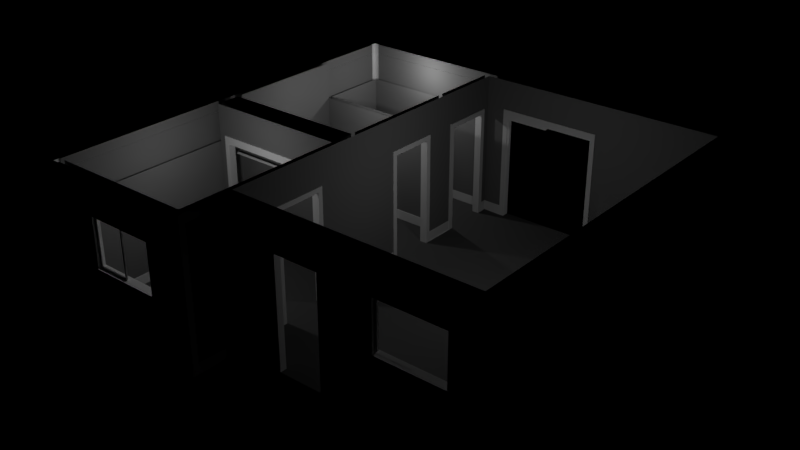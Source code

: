 # Source: blend.blend  (saved by Blender 2.79.0; exported with 4.5.12 LTS)
import bpy
from mathutils import Matrix  # noqa: F401  (used for matrix-valued properties, if any)

bpy.ops.wm.read_factory_settings(use_empty=True)
scene = bpy.context.scene
scene.name = 'Scene'

# ---- collections
col_collection_1 = bpy.data.collections.new('Collection 1'); scene.collection.children.link(col_collection_1)

# ---- materials (node trees are filled in below, after node groups)
mat_light_switch = bpy.data.materials.new('Light Switch')
mat_light_switch.alpha_threshold = 0.0
mat_light_switch.use_transparent_shadow = False
mat_light_switch.roughness = 0.5
mat_edges = bpy.data.materials.new('Edges')
mat_edges.alpha_threshold = 0.0
mat_edges.use_transparent_shadow = False
mat_edges.roughness = 0.5
mat_walls = bpy.data.materials.new('Walls')
mat_walls.alpha_threshold = 0.0
mat_walls.use_transparent_shadow = False
mat_walls.diffuse_color = (0.2, 0.2, 0.2, 1.0)
mat_walls.roughness = 0.5
mat_walls.specular_intensity = 0.0
mat_ceilings = bpy.data.materials.new('Ceilings')
mat_ceilings.alpha_threshold = 0.0
mat_ceilings.use_transparent_shadow = False
mat_ceilings.diffuse_color = (1.0, 1.0, 1.0, 1.0)
mat_ceilings.roughness = 0.5
mat_ceilings.specular_intensity = 0.0
mat_roof = bpy.data.materials.new('Roof')
mat_roof.alpha_threshold = 0.0
mat_roof.use_transparent_shadow = False
mat_roof.diffuse_color = (0.04955, 0.04955, 0.04955, 1.0)
mat_roof.roughness = 0.5
mat_roof.specular_intensity = 0.0
mat_glass = bpy.data.materials.new('Glass')
mat_glass.alpha_threshold = 0.0
mat_glass.use_transparent_shadow = False
mat_glass.roughness = 0.5
mat_sliding_glass_door = bpy.data.materials.new('Sliding Glass Door')
mat_sliding_glass_door.alpha_threshold = 0.0
mat_sliding_glass_door.use_transparent_shadow = False
mat_sliding_glass_door.roughness = 0.5
mat_bar = bpy.data.materials.new('Bar')
mat_bar.alpha_threshold = 0.0
mat_bar.use_transparent_shadow = False
mat_bar.roughness = 0.5
mat_floor = bpy.data.materials.new('Floor')
mat_floor.alpha_threshold = 0.0
mat_floor.use_transparent_shadow = False
mat_floor.diffuse_color = (0.1, 0.1, 0.1, 1.0)
mat_floor.roughness = 0.5
mat_floor.specular_intensity = 0.0
mat_window_frames = bpy.data.materials.new('Window Frames')
mat_window_frames.alpha_threshold = 0.0
mat_window_frames.use_transparent_shadow = False
mat_window_frames.roughness = 0.5

# ---- material node trees

# ---- world
world_world = bpy.data.worlds.new('World'); scene.world = world_world
world_world.color = (0.0, 0.0, 0.0)
world_world.use_sun_shadow = False
world_world.sun_shadow_jitter_overblur = 0.0
world_world.cycles.sampling_method = 'MANUAL'
world_world.light_settings.ao_factor = 0.1

# ---- lights
light_point_003 = bpy.data.lights.new('Point.003', 'POINT')
light_point_003.transmission_factor = 0.0
light_point_003.energy = 100.0
light_point_003.shadow_buffer_clip_start = 0.5
light_point_003.shadow_soft_size = 0.1
light_point_003.shadow_maximum_resolution = 0.006
light_point_003.use_absolute_resolution = True
light_point_002 = bpy.data.lights.new('Point.002', 'POINT')
light_point_002.transmission_factor = 0.0
light_point_002.energy = 100.0
light_point_002.shadow_buffer_clip_start = 0.5
light_point_002.shadow_soft_size = 0.1
light_point_002.shadow_maximum_resolution = 0.006
light_point_002.use_absolute_resolution = True
light_point_001 = bpy.data.lights.new('Point.001', 'POINT')
light_point_001.transmission_factor = 0.0
light_point_001.energy = 100.0
light_point_001.shadow_buffer_clip_start = 0.5
light_point_001.shadow_soft_size = 0.1
light_point_001.shadow_maximum_resolution = 0.006
light_point_001.use_absolute_resolution = True
light_point = bpy.data.lights.new('Point', 'POINT')
light_point.transmission_factor = 0.0
light_point.energy = 100.0
light_point.shadow_buffer_clip_start = 0.5
light_point.shadow_soft_size = 0.1
light_point.shadow_maximum_resolution = 0.006
light_point.use_absolute_resolution = True

# ---- meshes
me_cube_006 = bpy.data.meshes.new('Cube.006')
me_cube_006.from_pydata([(-0.1915, -0.4687, -0.025), (-0.1915, 0.4687, -0.025), (0.1915, -0.4687, -0.025), (0.1915, 0.4687, -0.025), (-0.1915, -0.1875, 0.275), (-0.1915, 0.1875, 0.275), (0.1915, 0.1875, 0.275), (0.1915, -0.1875, 0.275), (-0.1724, -0.1875, 0.775), (-0.1724, 0.1875, 0.775), (0.1724, 0.1875, 0.775), (0.1724, -0.1875, 0.775)], [], [(1, 0, 4, 5), (6, 5, 9, 10), (0, 2, 7, 4), (3, 1, 5, 6), (2, 3, 6, 7), (10, 9, 8, 11), (7, 6, 10, 11), (5, 4, 8, 9), (4, 7, 11, 8)])
me_cube_006.materials.append(mat_light_switch)
me_cube_006.use_remesh_preserve_volume = False
me_cube_006.use_remesh_preserve_attributes = False
me_cube_006.use_mirror_vertex_groups = False
me_cube_006.update()
me_vert = bpy.data.meshes.new('Vert')
me_vert.from_pydata([(-6.4, -8.003, 4.0), (-6.4, -8.003, 2.0), (-5.0, -8.003, 4.0), (-5.0, -8.003, 2.0), (-6.33, -8.003, 3.925), (-6.33, -8.003, 2.075), (-5.07, -8.003, 3.925), (-5.07, -8.003, 2.075), (-6.33, -8.015, 2.075), (-6.33, -8.015, 3.925), (-5.07, -8.015, 2.075), (-5.07, -8.015, 3.925), (-6.4, -8.052, 4.0), (-6.4, -8.052, 2.0), (-5.0, -8.052, 4.0), (-5.0, -8.052, 2.0), (-6.33, -8.052, 3.925), (-6.33, -8.052, 2.075), (-5.07, -8.052, 3.925), (-5.07, -8.052, 2.075), (-6.4, -8.028, 4.0), (-6.4, -8.028, 2.0), (-5.0, -8.028, 4.0), (-5.0, -8.028, 2.0), (-6.33, -8.028, 3.925), (-6.33, -8.028, 2.075), (-5.07, -8.028, 3.925), (-5.07, -8.028, 2.075), (-6.33, -8.04, 2.075), (-6.33, -8.04, 3.925), (-5.07, -8.04, 2.075), (-5.07, -8.04, 3.925), (4.1, -6.003, 4.0), (4.1, -6.003, 2.0), (4.17, -6.003, 3.925), (4.17, -6.003, 2.075), (4.1, -6.053, 4.0), (4.1, -6.053, 2.0), (5.5, -6.053, 4.0), (5.5, -6.053, 2.0), (4.17, -6.053, 3.925), (4.17, -6.053, 2.075), (5.43, -6.053, 3.925), (5.43, -6.053, 2.075), (4.1, -6.028, 4.0), (4.1, -6.028, 2.0), (5.5, -6.028, 4.0), (5.5, -6.028, 2.0), (4.17, -6.028, 3.925), (4.17, -6.028, 2.075), (5.43, -6.028, 3.925), (5.43, -6.028, 2.075), (4.17, -6.04, 2.075), (4.17, -6.04, 3.925), (5.43, -6.04, 2.075), (5.43, -6.04, 3.925), (-2.1, -0.45, 3.371), (-2.1, -0.451, 3.38), (-2.1, -0.4538, 3.39), (-2.1, -0.4584, 3.399), (-2.1, -0.4646, 3.406), (-2.1, -0.4722, 3.412), (-2.1, -0.4809, 3.417), (-2.1, -0.4902, 3.42), (-2.1, -0.5, 3.421), (-2.1, -0.5098, 3.42), (-2.1, -0.5191, 3.417), (-2.1, -0.5278, 3.412), (-2.1, -0.5354, 3.406), (-2.1, -0.5416, 3.399), (-2.1, -0.5462, 3.39), (-2.1, -0.549, 3.38), (-2.1, -0.55, 3.371), (-2.1, -0.549, 3.361), (-2.1, -0.5462, 3.352), (-2.1, -0.5416, 3.343), (-2.1, -0.5354, 3.335), (-2.1, -0.5278, 3.329), (-2.1, -0.5191, 3.325), (-2.1, -0.5098, 3.322), (-2.1, -0.5, 3.321), (-2.1, -0.4902, 3.322), (-2.1, -0.4809, 3.325), (-2.1, -0.4722, 3.329), (-2.1, -0.4646, 3.335), (-2.1, -0.4584, 3.343), (-2.1, -0.4538, 3.352), (-2.1, -0.451, 3.361), (-7.9, -0.45, 3.371), (-7.9, -0.451, 3.38), (-7.9, -0.4538, 3.39), (-7.9, -0.4584, 3.399), (-7.9, -0.4646, 3.406), (-7.9, -0.4722, 3.412), (-7.9, -0.4809, 3.417), (-7.9, -0.4902, 3.42), (-7.9, -0.5, 3.421), (-7.9, -0.5098, 3.42), (-7.9, -0.5191, 3.417), (-7.9, -0.5278, 3.412), (-7.9, -0.5354, 3.406), (-7.9, -0.5416, 3.399), (-7.9, -0.5462, 3.39), (-7.9, -0.549, 3.38), (-7.9, -0.55, 3.371), (-7.9, -0.549, 3.361), (-7.9, -0.5462, 3.352), (-7.9, -0.5416, 3.343), (-7.9, -0.5354, 3.335), (-7.9, -0.5278, 3.329), (-7.9, -0.5191, 3.325), (-7.9, -0.5098, 3.322), (-7.9, -0.5, 3.321), (-7.9, -0.4902, 3.322), (-7.9, -0.4809, 3.325), (-7.9, -0.4722, 3.329), (-7.9, -0.4646, 3.335), (-7.9, -0.4584, 3.343), (-7.9, -0.4538, 3.352), (-7.9, -0.451, 3.361), (-0.8999, 7.875, -0.4), (-0.8999, 7.875, 4.0), (1.0, 7.875, 4.0), (1.0, 7.975, 4.0), (1.0, 7.975, -0.4), (-0.8999, 7.975, 4.0), (-0.8999, 7.975, -0.4), (-0.7859, 7.875, 3.89), (-0.7859, 7.875, -0.29), (0.8861, 7.875, 3.89), (-0.7859, 7.975, 3.89), (-0.7859, 7.975, -0.29), (0.8861, 7.975, -0.29), (0.8861, 7.975, 3.89), (-0.7859, 7.925, 3.89), (-0.7859, 7.925, -0.29), (0.8861, 7.925, 3.89), (-0.7859, 7.938, 3.89), (-0.7859, 7.938, -0.29), (-0.7859, 7.913, 3.89), (-0.7859, 7.913, -0.29), (0.8861, 7.913, 3.89), (-8.248, 8.3, 5.5), (-8.248, -8.25, 5.5), (-1.753, -8.25, 5.5), (-1.753, -6.2, 5.5), (8.302, 8.3, 5.5), (8.304, -6.2, 5.5), (-7.9, 7.9, 0.0), (8.1, 7.9, 0.0), (-1.9, -6.1, 0.0), (-7.9, -8.1, 0.0), (-1.9, -0.1, 0.0), (-7.9, -1.1, 0.0), (-1.9, 7.9, 0.0), (0.1, -6.1, 0.0), (-1.85, -1.9, 0.0), (-1.9, -4.1, 0.0), (2.1, -6.1, 0.0), (3.1, -6.1, 0.0), (8.1, 3.9, 0.0), (-1.9, 4.9, 0.0), (-7.9, 4.9, 0.0), (-8.1, 7.9, 0.0), (3.1, 7.88, 0.0), (7.9, -6.1, 0.0), (-2.1, -8.1, 0.0), (-2.1, -1.1, 0.0), (-8.1, -1.1, 0.0), (-2.1, 7.9, 0.0), (-0.1, -6.1, 0.0), (-2.15, -1.9, 0.0), (-2.1, -4.1, 0.0), (1.9, -6.1, 0.0), (2.9, -6.1, 0.0), (7.9, 7.9, 0.0), (-2.1, 4.9, 0.0), (-8.1, 4.9, 0.0), (-7.9, 8.1, 0.0), (8.1, -5.9, 0.0), (-1.9, -5.9, 0.0), (-1.9, -7.9, 0.0), (-7.9, -7.9, 0.0), (-1.9, 0.1, 0.0), (-7.9, 0.1, 0.0), (-1.9, 8.1, 0.0), (0.1, -5.9, 0.0), (-1.9, -1.9, 0.0), (-1.85, -3.9, 0.0), (2.1, -5.9, 0.0), (3.1, -5.9, 0.0), (8.1, 4.1, 0.0), (-1.9, 5.1, 0.0), (-7.9, 5.1, 0.0), (7.9, 8.1, 0.0), (7.9, -5.9, 0.0), (-2.1, -7.9, 0.0), (-8.1, -7.9, 0.0), (-2.1, 0.1, 0.0), (-8.1, 0.1, 0.0), (-2.1, 8.1, 0.0), (-0.1, -5.9, 0.0), (-2.1, -1.9, 0.0), (-2.15, -3.9, 0.0), (1.9, -5.9, 0.0), (2.9, -5.9, 0.0), (-2.1, 5.1, 0.0), (-8.1, 5.1, 0.0), (-1.1, 7.9, 0.0), (-1.1, 8.1, 0.0), (3.1, 7.9, 0.0), (3.1, 8.1, 0.0), (-7.9, 7.9, 4.0), (8.1, 7.9, 4.0), (-1.9, -6.1, 4.0), (-7.9, -8.1, 4.0), (-1.9, -0.1, 4.0), (-7.9, -1.1, 4.0), (-1.9, 7.9, 4.0), (0.1, -6.1, 4.0), (-1.85, -1.9, 4.0), (-1.9, -4.1, 4.0), (2.1, -6.1, 4.0), (3.1, -6.1, 4.0), (8.1, 3.9, 4.0), (-1.9, 4.9, 4.0), (-7.9, 4.9, 4.0), (-8.1, 7.9, 4.0), (7.9, -6.1, 4.0), (-2.1, -8.1, 4.0), (-2.1, -1.1, 4.0), (-8.1, -1.1, 4.0), (-2.1, 7.9, 4.0), (-0.1, -6.1, 4.0), (-2.15, -1.9, 4.0), (-2.1, -4.1, 4.0), (1.9, -6.1, 4.0), (2.9, -6.1, 4.0), (7.9, 7.9, 4.0), (-2.1, 4.9, 4.0), (-8.1, 4.9, 4.0), (-7.9, 8.1, 4.0), (8.1, -5.9, 4.0), (-1.9, -5.9, 4.0), (-1.9, -7.9, 4.0), (-7.9, -7.9, 4.0), (-1.9, 0.1, 4.0), (-7.9, 0.1, 4.0), (-1.9, 8.1, 4.0), (0.1, -5.9, 4.0), (-1.9, -1.9, 4.0), (-1.85, -3.9, 4.0), (2.1, -5.9, 4.0), (3.1, -5.9, 4.0), (8.1, 4.1, 4.0), (-1.9, 5.1, 4.0), (-7.9, 5.1, 4.0), (7.9, 8.1, 4.0), (7.9, -5.9, 4.0), (-2.1, -7.9, 4.0), (-8.1, -7.9, 4.0), (-2.1, 0.1, 4.0), (-8.1, 0.1, 4.0), (-2.1, 8.1, 4.0), (-0.1, -5.9, 4.0), (-2.1, -1.9, 4.0), (-2.15, -3.9, 4.0), (1.9, -5.9, 4.0), (2.9, -5.9, 4.0), (-2.1, 5.1, 4.0), (-8.1, 5.1, 4.0), (-1.1, 7.9, 4.0), (-1.1, 8.1, 4.0), (3.1, 7.9, 4.0), (3.1, 8.1, 4.0), (0.1, -6.15, 0.0), (-0.1, -6.15, 0.0), (0.1, -6.15, 4.0), (-0.1, -6.15, 4.0), (-1.85, -8.1, 0.0), (-1.85, -7.9, 0.0), (-1.85, -8.1, 4.0), (-1.85, -7.9, 4.0), (-2.1, -8.15, 0.0), (-2.1, -8.15, 4.0), (-1.85, -8.15, 0.0), (-1.85, -8.15, 4.0), (-6.4, -8.15, 2.0), (-6.6, -8.15, 2.0), (-6.4, -7.85, 2.0), (-6.6, -7.85, 2.0), (-6.4, -8.15, 4.0), (-6.6, -8.15, 4.0), (-6.4, -7.85, 4.0), (-6.6, -7.85, 4.0), (-3.4, -8.15, 2.0), (-3.6, -8.15, 2.0), (-3.4, -7.85, 2.0), (-3.6, -7.85, 2.0), (-3.4, -8.15, 4.0), (-3.6, -8.15, 4.0), (-3.4, -7.85, 4.0), (-3.6, -7.85, 4.0), (-6.4, -8.188, 1.7), (-6.6, -8.188, 1.7), (-6.4, -7.813, 1.7), (-6.6, -7.813, 1.7), (-3.4, -8.188, 1.7), (-3.6, -8.188, 1.7), (-3.4, -7.813, 1.7), (-3.6, -7.813, 1.7), (-6.4, -8.188, 2.0), (-6.6, -8.188, 2.0), (-6.4, -7.813, 2.0), (-6.6, -7.813, 2.0), (-3.4, -8.188, 2.0), (-3.6, -8.188, 2.0), (-3.4, -7.813, 2.0), (-3.6, -7.813, 2.0), (-6.6, -8.15, 1.7), (-6.6, -7.85, 1.7), (-3.4, -8.15, 1.7), (-3.4, -7.85, 1.7), (-3.4, -7.9, 0.0), (-3.4, -7.9, 4.0), (-3.4, -8.1, 0.0), (-3.4, -8.1, 4.0), (-6.6, -7.9, 0.0), (-6.6, -7.9, 4.0), (-6.6, -8.1, 0.0), (-6.6, -8.1, 4.0), (-6.6, -7.9, 1.7), (-3.4, -7.9, 1.7), (-6.6, -8.1, 1.7), (-3.4, -8.1, 1.7), (-1.85, -4.1, 0.0), (-2.15, -4.1, 0.0), (-1.85, -4.1, 4.0), (-2.15, -4.1, 4.0), (-1.85, -2.1, 0.0), (-2.15, -2.1, 0.0), (-1.85, -2.1, 4.0), (-2.15, -2.1, 4.0), (-1.85, 4.1, 0.0), (-1.9, 1.9, 0.0), (-2.15, 4.1, 0.0), (-2.1, 1.9, 0.0), (-1.9, 4.1, 0.0), (-1.85, 2.1, 0.0), (-2.1, 4.1, 0.0), (-2.15, 2.1, 0.0), (-1.85, 4.1, 4.0), (-1.9, 1.9, 4.0), (-2.15, 4.1, 4.0), (-2.1, 1.9, 4.0), (-1.9, 4.1, 4.0), (-1.85, 2.1, 4.0), (-2.1, 4.1, 4.0), (-2.15, 2.1, 4.0), (-1.85, 1.9, 0.0), (-2.15, 1.9, 0.0), (-1.85, 1.9, 4.0), (-2.15, 1.9, 4.0), (-1.85, 3.9, 0.0), (-2.15, 3.9, 0.0), (-1.85, 3.9, 4.0), (-2.15, 3.9, 4.0), (-1.85, 7.6, 0.0), (-1.9, 5.4, 0.0), (-2.15, 7.6, 0.0), (-2.1, 5.4, 0.0), (-1.9, 7.6, 0.0), (-1.85, 5.6, 0.0), (-2.1, 7.6, 0.0), (-2.15, 5.6, 0.0), (-1.85, 7.6, 4.0), (-1.9, 5.4, 4.0), (-2.15, 7.6, 4.0), (-2.1, 5.4, 4.0), (-1.9, 7.6, 4.0), (-1.85, 5.6, 4.0), (-2.1, 7.6, 4.0), (-2.15, 5.6, 4.0), (-1.85, 5.4, 0.0), (-2.15, 5.4, 0.0), (-1.85, 5.4, 4.0), (-2.15, 5.4, 4.0), (-1.85, 7.4, 0.0), (-2.15, 7.4, 0.0), (-1.85, 7.4, 4.0), (-2.15, 7.4, 4.0), (-7.9, -1.1, 0.0), (-8.1, -0.1, 0.0), (-7.9, 0.1, 0.0), (-8.1, 0.1, 0.0), (-7.9, -1.1, 4.0), (-8.1, -0.1, 4.0), (-7.9, 0.1, 4.0), (-8.1, 0.1, 4.0), (-7.9, -0.9, 0.0), (-2.1, -0.9, 0.0), (-7.9, -0.9, 4.0), (-2.1, -0.9, 4.0), (-7.9, -0.9, 0.0), (-7.9, -0.9, 4.0), (-7.9, -0.1, 0.0), (-2.1, -0.1, 0.0), (-7.9, -0.1, 4.0), (-2.1, -0.1, 4.0), (-7.9, -0.1, 0.0), (-7.9, -0.1, 4.0), (-7.6, -0.85, 1.192e-07), (-2.4, -0.9, 1.192e-07), (-7.6, -1.15, 1.192e-07), (-2.4, -1.1, 1.192e-07), (-7.6, -0.9, 1.192e-07), (-2.6, -0.85, 1.192e-07), (-7.6, -1.1, 1.192e-07), (-2.6, -1.15, 1.192e-07), (-7.6, -0.85, 4.0), (-2.4, -0.9, 4.0), (-7.6, -1.15, 4.0), (-2.4, -1.1, 4.0), (-7.6, -0.9, 4.0), (-2.6, -0.85, 4.0), (-7.6, -1.1, 4.0), (-2.6, -1.15, 4.0), (-2.4, -0.85, 1.192e-07), (-2.4, -1.15, 1.192e-07), (-2.4, -0.85, 4.0), (-2.4, -1.15, 4.0), (-7.4, -0.85, 1.192e-07), (-7.4, -1.15, 1.192e-07), (-7.4, -0.85, 4.0), (-7.4, -1.15, 4.0), (2.1, -6.15, 0.0), (1.9, -6.15, 0.0), (2.1, -6.15, 4.0), (1.9, -6.15, 4.0), (-6.4, -8.1, 4.3), (-6.6, -8.1, 4.3), (-6.4, -7.9, 4.3), (-6.6, -7.9, 4.3), (-3.4, -8.1, 4.3), (-3.4, -7.9, 4.3), (-6.4, -8.188, 4.0), (-6.6, -8.188, 4.0), (-6.4, -7.813, 4.0), (-6.6, -7.813, 4.0), (-3.4, -8.188, 4.0), (-3.6, -8.188, 4.0), (-3.4, -7.813, 4.0), (-3.6, -7.813, 4.0), (-6.4, -8.188, 4.3), (-6.6, -8.188, 4.3), (-6.4, -7.813, 4.3), (-6.6, -7.813, 4.3), (-3.4, -8.188, 4.3), (-3.6, -8.188, 4.3), (-3.4, -7.813, 4.3), (-3.6, -7.813, 4.3), (-6.6, -7.85, 4.0), (-3.4, -8.15, 4.0), (-3.4, -7.85, 4.0), (-3.6, -8.1, 4.3), (-3.6, -7.9, 4.3), (4.1, -6.15, 2.0), (3.9, -6.15, 2.0), (4.1, -5.85, 2.0), (3.9, -5.85, 2.0), (4.1, -6.15, 4.0), (3.9, -6.15, 4.0), (4.1, -5.85, 4.0), (3.9, -5.85, 4.0), (7.1, -6.15, 2.0), (6.9, -6.15, 2.0), (7.1, -5.85, 2.0), (6.9, -5.85, 2.0), (7.1, -6.15, 4.0), (6.9, -6.15, 4.0), (7.1, -5.85, 4.0), (6.9, -5.85, 4.0), (4.1, -6.188, 1.7), (3.9, -6.188, 1.7), (4.1, -5.813, 1.7), (3.9, -5.813, 1.7), (7.1, -6.188, 1.7), (6.9, -6.188, 1.7), (7.1, -5.813, 1.7), (6.9, -5.813, 1.7), (4.1, -6.188, 2.0), (3.9, -6.188, 2.0), (4.1, -5.813, 2.0), (3.9, -5.813, 2.0), (7.1, -6.188, 2.0), (6.9, -6.188, 2.0), (7.1, -5.813, 2.0), (6.9, -5.813, 2.0), (3.9, -6.15, 1.7), (3.9, -5.85, 1.7), (7.1, -6.15, 1.7), (7.1, -5.85, 1.7), (7.1, -5.9, 0.0), (7.1, -5.9, 4.0), (7.1, -6.1, 0.0), (7.1, -6.1, 4.0), (3.9, -5.9, 0.0), (3.9, -5.9, 4.0), (3.9, -6.1, 0.0), (3.9, -6.1, 4.0), (3.9, -5.9, 1.7), (7.1, -5.9, 1.7), (3.9, -6.1, 1.7), (7.1, -6.1, 1.7), (4.1, -6.1, 4.3), (3.9, -6.1, 4.3), (4.1, -5.9, 4.3), (3.9, -5.9, 4.3), (7.1, -6.1, 4.3), (7.1, -5.9, 4.3), (4.1, -6.188, 4.0), (3.9, -6.188, 4.0), (4.1, -5.813, 4.0), (3.9, -5.813, 4.0), (7.1, -6.188, 4.0), (6.9, -6.188, 4.0), (7.1, -5.813, 4.0), (6.9, -5.813, 4.0), (4.1, -6.188, 4.3), (3.9, -6.188, 4.3), (4.1, -5.813, 4.3), (3.9, -5.813, 4.3), (7.1, -6.188, 4.3), (6.9, -6.188, 4.3), (7.1, -5.813, 4.3), (6.9, -5.813, 4.3), (3.9, -5.85, 4.0), (7.1, -6.15, 4.0), (7.1, -5.85, 4.0), (6.9, -6.1, 4.3), (6.9, -5.9, 4.3), (8.15, -6.1, 0.0), (8.15, -5.9, 0.0), (8.15, -6.1, 4.0), (8.15, -5.9, 4.0), (7.9, -6.15, 0.0), (7.9, -6.15, 4.0), (8.15, -6.15, 0.0), (8.15, -6.15, 4.0), (8.1, 8.15, 1.192e-07), (7.9, 8.15, 1.192e-07), (8.1, 8.15, 4.0), (7.9, 8.15, 4.0), (8.15, 7.9, 1.192e-07), (8.15, 7.9, 4.0), (8.15, 8.15, 1.192e-07), (8.15, 8.15, 4.0), (-0.9, 7.85, 0.0), (-1.1, 7.85, 0.0), (-0.9, 8.15, 0.0), (-1.1, 8.15, 0.0), (3.1, 7.85, 0.0), (2.9, 7.85, 0.0), (3.1, 8.15, 0.0), (2.9, 8.15, 0.0), (-0.9, 7.85, 4.0), (-1.1, 7.85, 4.0), (-0.9, 8.15, 4.0), (-1.1, 8.15, 4.0), (3.1, 7.85, 4.0), (2.9, 7.85, 4.0), (3.1, 8.15, 4.0), (2.9, 8.15, 4.0), (-8.1, -8.15, 1.192e-07), (-7.9, -8.15, 1.192e-07), (-8.1, -8.15, 4.0), (-7.9, -8.15, 4.0), (-8.15, -7.9, 1.192e-07), (-8.15, -7.9, 4.0), (-8.15, -8.15, 1.192e-07), (-8.15, -8.15, 4.0), (-8.15, 8.1, 2.384e-07), (-8.15, 7.9, 2.384e-07), (-8.15, 8.1, 4.0), (-8.15, 7.9, 4.0), (-7.9, 8.15, 2.384e-07), (-7.9, 8.15, 4.0), (-8.15, 8.15, 2.384e-07), (-8.15, 8.15, 4.0), (-1.85, -6.15, 0.0), (0.1, -6.15, 0.0), (0.1, -6.15, 4.0), (-2.1, -7.9, 0.0), (-2.1, -7.9, 4.0), (-2.15, -3.9, 4.0), (-2.15, -3.9, 0.0), (1.9, -6.15, 4.0), (1.9, -6.15, 0.0), (-0.9, 8.15, 4.0), (-0.9, 8.15, 0.0), (2.9, 8.15, 4.0), (2.9, 8.15, 0.0), (-0.1, -6.15, -0.4), (-1.85, -8.1, -0.4), (-1.85, -7.9, -0.4), (-2.1, -8.15, -0.4), (-1.85, -8.15, -0.4), (2.1, -6.15, -0.4), (8.15, -6.1, -0.4), (8.15, -5.9, -0.4), (7.9, -6.15, -0.4), (8.15, -6.15, -0.4), (8.1, 8.15, -0.4), (7.9, 8.15, -0.4), (8.15, 7.9, -0.4), (8.15, 8.15, -0.4), (-0.9, 8.15, -0.4), (-1.1, 8.15, -0.4), (3.1, 8.15, -0.4), (2.9, 8.15, -0.4), (-8.1, -8.15, -0.4), (-7.9, -8.15, -0.4), (-8.15, -7.9, -0.4), (-8.15, -8.15, -0.4), (-8.15, 8.1, -0.4), (-8.15, 7.9, -0.4), (-7.9, 8.15, -0.4), (-8.15, 8.15, -0.4), (-1.85, -6.15, -0.4), (0.1, -6.15, -0.4), (1.9, -6.15, -0.4), (0.1, -5.9, -0.4), (1.9, -5.9, -0.4), (7.88, -5.88, -0.4), (7.88, -5.88, 0.0), (2.1, -5.88, -0.4), (2.1, -5.88, 0.0), (7.88, 7.88, -0.4), (7.88, 7.88, 0.0), (3.1, 7.88, -0.4), (3.1, 7.9, -0.4), (3.1, 7.85, -0.4), (2.9, 7.85, -0.4), (-0.9, 7.85, -0.4), (-0.1, -5.88, 0.0), (-1.88, -5.88, 0.0), (-1.88, -5.88, -0.4), (-1.88, -4.1, 0.0), (-1.88, -4.1, -0.4), (-1.88, -4.1, 0.0), (-1.88, -4.1, -0.4), (-1.9, -4.1, -0.4), (-1.85, -3.9, -0.4), (-1.85, -4.1, -0.4), (-2.15, -4.1, -0.4), (-2.15, -3.9, -0.4), (-2.1, -4.1, -0.4), (-2.12, -4.1, 0.0), (-2.12, -4.1, -0.4), (-2.12, -7.88, 0.0), (-2.12, -7.88, -0.4), (-7.88, -7.88, 0.0), (-7.88, -7.88, -0.4), (-7.88, -1.12, 0.0), (-7.88, -1.12, -0.4), (-7.6, -1.12, 0.0), (-7.6, -1.12, -0.4), (-1.85, -1.9, 4.2), (-1.9, -4.1, 4.2), (-2.15, -1.9, 4.2), (-2.1, -4.1, 4.2), (-1.9, -1.9, 4.2), (-1.85, -3.9, 4.2), (-2.1, -1.9, 4.2), (-2.15, -3.9, 4.2), (-1.85, -4.1, 4.2), (-2.15, -4.1, 4.2), (-1.85, -2.1, 4.2), (-2.15, -2.1, 4.2), (-2.15, -3.9, 4.2), (-7.6, -0.85, -0.4), (-7.6, -1.15, -0.4), (-7.6, -0.9, -0.4), (-7.6, -1.1, -0.4), (-7.4, -0.85, -0.4), (-7.4, -1.15, -0.4), (-7.6, -0.88, 1.192e-07), (-7.6, -0.88, -0.4), (-7.88, -0.88, 1.192e-07), (-7.88, -0.88, -0.4), (-7.88, -0.12, 1.192e-07), (-7.88, -0.12, -0.4), (-2.12, -0.12, 1.192e-07), (-2.12, -0.12, -0.4), (-2.12, -0.88, 1.192e-07), (-2.12, -0.88, -0.4), (-2.4, -0.88, 1.192e-07), (-2.4, -0.88, -0.4), (-2.4, -0.9, -0.4), (-2.4, -1.1, -0.4), (-2.6, -0.85, -0.4), (-2.6, -1.15, -0.4), (-2.4, -0.85, -0.4), (-2.4, -1.15, -0.4), (-2.4, -1.12, 1.192e-07), (-2.4, -1.12, -0.4), (-2.12, -1.12, 1.192e-07), (-2.12, -1.12, -0.4), (-2.12, -1.9, 1.192e-07), (-2.12, -1.9, -0.4), (-2.15, -1.9, -0.4), (-1.85, -1.9, -0.4), (-1.9, -1.9, -0.4), (-2.1, -1.9, -0.4), (-1.85, -2.1, -0.4), (-2.15, -2.1, -0.4), (-2.12, -1.9, -0.4), (-1.88, -1.9, 0.0), (-1.88, -1.9, -0.4), (-1.88, 1.9, 0.0), (-1.88, 1.9, -0.4), (-1.9, 1.9, -0.4), (-2.1, 1.9, -0.4), (-1.85, 2.1, -0.4), (-2.15, 2.1, -0.4), (-1.85, 1.9, -0.4), (-2.15, 1.9, -0.4), (-1.88, 1.9, -0.4), (-2.12, 1.9, 0.0), (-2.12, 1.9, -0.4), (-2.12, 0.12, 0.0), (-2.12, 0.12, -0.4), (-7.88, 0.12, 0.0), (-7.88, 0.12, -0.4), (-7.88, 4.88, 0.0), (-7.88, 4.88, -0.4), (-2.12, 4.88, 0.0), (-2.12, 4.88, -0.4), (-2.12, 4.1, 0.0), (-2.12, 4.1, -0.4), (-1.85, 4.1, -0.4), (-2.15, 4.1, -0.4), (-1.9, 4.1, -0.4), (-2.1, 4.1, -0.4), (-1.85, 3.9, -0.4), (-2.15, 3.9, -0.4), (-1.85, 7.6, 4.2), (-1.9, 5.4, 4.2), (-2.15, 7.6, 4.2), (-2.1, 5.4, 4.2), (-1.9, 7.6, 4.2), (-1.85, 5.6, 4.2), (-2.1, 7.6, 4.2), (-2.15, 5.6, 4.2), (-1.85, 5.4, 4.2), (-2.15, 5.4, 4.2), (-1.85, 7.4, 4.2), (-2.15, 7.4, 4.2), (-2.15, 4.1, 4.2), (-2.1, 1.9, 4.2), (-2.1, 4.1, 4.2), (-2.15, 2.1, 4.2), (-2.15, 1.9, 4.2), (-2.15, 3.9, 4.2), (-1.85, 4.1, 4.2), (-1.9, 1.9, 4.2), (-1.9, 4.1, 4.2), (-1.85, 2.1, 4.2), (-1.85, 1.9, 4.2), (-1.85, 3.9, 4.2), (2.1, -6.1, 4.2), (-0.1, -6.1, 4.2), (0.1, -6.15, 4.2), (-0.1, -6.15, 4.2), (2.1, -6.15, 4.2), (1.9, -6.15, 4.2), (0.1, -6.15, 4.2), (1.9, -6.15, 4.2), (0.1, -5.9, 4.2), (2.1, -5.9, 4.2), (-0.1, -5.9, 4.2), (1.9, -5.9, 4.2), (7.9, 7.9, 0.0), (7.9, 7.9, 4.0), (-7.9, 7.9, 5.5), (8.1, 7.9, 5.5), (-1.9, -6.1, 5.5), (-7.9, -8.1, 5.5), (-1.9, -0.1, 5.5), (-7.9, -1.1, 5.5), (-1.9, 7.9, 5.5), (-1.9, -4.1, 5.5), (2.1, -6.1, 5.5), (3.1, -6.1, 5.5), (8.1, 3.9, 5.5), (-1.9, 4.9, 5.5), (-7.9, 4.9, 5.5), (-8.1, 7.9, 5.5), (7.9, -6.1, 5.5), (-2.1, -8.1, 5.5), (-2.1, -1.1, 5.5), (-2.1, 7.9, 5.5), (-0.1, -6.1, 5.5), (-2.1, -4.1, 5.5), (2.9, -6.1, 5.5), (7.9, 7.9, 5.5), (-2.1, 4.9, 5.5), (-8.1, 4.9, 5.5), (-7.9, 8.1, 5.5), (8.1, -5.9, 5.5), (-1.9, -5.9, 5.5), (-1.9, -7.9, 5.5), (-7.9, -7.9, 5.5), (-1.9, 0.1, 5.5), (-7.9, 0.1, 5.5), (-1.9, 8.1, 5.5), (-1.9, -1.9, 5.5), (3.1, -5.9, 5.5), (8.1, 4.1, 5.5), (-1.9, 5.1, 5.5), (-7.9, 5.1, 5.5), (7.9, 8.1, 5.5), (7.9, -5.9, 5.5), (-2.1, -7.9, 5.5), (-8.1, -7.9, 5.5), (-2.1, 0.1, 5.5), (-8.1, 0.1, 5.5), (-2.1, 8.1, 5.5), (-2.1, -1.9, 5.5), (2.9, -5.9, 5.5), (-2.1, 5.1, 5.5), (-8.1, 5.1, 5.5), (-1.1, 7.9, 5.5), (-1.1, 8.1, 5.5), (3.1, 7.9, 5.5), (3.1, 8.1, 5.5), (-1.85, -8.1, 5.5), (-1.85, -7.9, 5.5), (-2.1, -8.15, 5.5), (-1.85, -8.15, 5.5), (-3.4, -7.9, 5.5), (-3.4, -8.1, 5.5), (-6.6, -7.9, 5.5), (-6.6, -8.1, 5.5), (-1.9, 4.1, 5.5), (-1.9, 1.9, 5.5), (-1.9, 1.9, 5.5), (-2.1, 1.9, 5.5), (-1.9, 4.1, 5.5), (-2.1, 4.1, 5.5), (-2.1, 4.1, 5.5), (-2.1, 1.9, 5.5), (-1.9, 7.6, 5.5), (-1.9, 5.4, 5.5), (-2.1, 5.4, 5.5), (-2.1, 5.4, 5.5), (-1.9, 7.6, 5.5), (-2.1, 7.6, 5.5), (-2.1, 7.6, 5.5), (-1.9, 5.4, 5.5), (-7.9, -1.1, 5.5), (-8.1, -0.1, 5.5), (-7.9, 0.1, 5.5), (-8.1, 0.1, 5.5), (-2.1, -0.9, 5.5), (-7.9, -0.9, 5.5), (-7.9, -0.1, 5.5), (-2.1, -0.1, 5.5), (-7.9, -0.1, 5.5), (-2.4, -0.9, 5.5), (-2.4, -1.1, 5.5), (-7.6, -0.9, 5.5), (-7.6, -1.1, 5.5), (7.1, -5.9, 5.5), (7.1, -6.1, 5.5), (3.9, -5.9, 5.5), (3.9, -6.1, 5.5), (8.15, -6.1, 5.5), (8.15, -5.9, 5.5), (7.9, -6.15, 5.5), (8.15, -6.15, 5.5), (8.1, 8.15, 5.5), (7.9, 8.15, 5.5), (8.15, 7.9, 5.5), (8.15, 8.15, 5.5), (-8.1, -8.15, 5.5), (-7.9, -8.15, 5.5), (-8.15, -7.9, 5.5), (-8.15, -8.15, 5.5), (-8.15, 8.1, 5.5), (-8.15, 7.9, 5.5), (-7.9, 8.15, 5.5), (-8.15, 8.15, 5.5), (-2.1, -7.9, 5.5), (7.9, 7.9, 5.5), (2.1, -6.1, 5.5), (-0.1, -6.1, 5.5), (-6.4, -8.1, 5.5), (-6.6, -8.1, 5.5), (-6.4, -7.9, 5.5), (-6.6, -7.9, 5.5), (-3.4, -8.1, 5.5), (-3.4, -7.9, 5.5), (-3.6, -8.1, 5.5), (-3.6, -7.9, 5.5), (-1.1, 7.9, 4.3), (-1.1, 8.1, 4.3), (3.1, 7.9, 4.3), (3.1, 8.1, 4.3), (-0.9, 7.85, 4.3), (-1.1, 7.85, 4.3), (-0.9, 8.15, 4.3), (-1.1, 8.15, 4.3), (3.1, 7.85, 4.3), (2.9, 7.85, 4.3), (3.1, 8.15, 4.3), (2.9, 8.15, 4.3), (-0.9, 8.15, 4.3), (2.9, 8.15, 4.3), (-1.1, 7.9, 5.5), (-1.1, 8.1, 5.5), (3.1, 7.9, 5.5), (3.1, 8.1, 5.5), (-1.9, -4.1, 5.5), (-2.1, -4.1, 5.5), (-1.9, -1.9, 5.5), (-2.1, -1.9, 5.5), (4.1, -6.1, 5.5), (3.9, -6.1, 5.5), (4.1, -5.9, 5.5), (3.9, -5.9, 5.5), (7.1, -6.1, 5.5), (7.1, -5.9, 5.5), (6.9, -6.1, 5.5), (6.9, -5.9, 5.5), (-7.6, -0.85, 4.3), (-2.4, -0.9, 4.3), (-7.6, -1.15, 4.3), (-2.4, -1.1, 4.3), (-7.6, -0.9, 4.3), (-2.6, -0.85, 4.3), (-7.6, -1.1, 4.3), (-2.6, -1.15, 4.3), (-2.4, -0.85, 4.3), (-2.4, -1.15, 4.3), (-7.4, -0.85, 4.3), (-7.4, -1.15, 4.3), (-2.4, -0.9, 5.5), (-2.4, -1.1, 5.5), (-7.6, -0.9, 5.5), (-7.6, -1.1, 5.5), (-2.12, 5.12, 0.0), (-2.12, 5.12, -0.4), (-2.12, 5.4, 0.0), (-2.12, 5.4, -0.4), (-7.88, 5.12, 0.0), (-7.88, 5.12, -0.4), (-7.88, 7.88, 0.0), (-7.88, 7.88, -0.4), (-2.12, 7.88, 0.0), (-2.12, 7.88, -0.4), (-2.12, 7.6, 0.0), (-2.12, 7.6, -0.4), (-1.88, 4.1, 0.0), (-1.88, 4.1, -0.4), (-1.88, 5.4, 0.0), (-1.88, 5.4, -0.4), (-1.9, 5.4, -0.4), (-2.1, 5.4, -0.4), (-1.85, 5.6, -0.4), (-2.15, 5.6, -0.4), (-1.85, 5.4, -0.4), (-2.15, 5.4, -0.4), (-1.85, 7.6, -0.4), (-2.15, 7.6, -0.4), (-1.9, 7.6, -0.4), (-2.1, 7.6, -0.4), (-1.85, 7.4, -0.4), (-2.15, 7.4, -0.4), (-1.88, 7.6, 0.0), (-1.88, 7.6, -0.4), (-1.88, 7.88, 0.0), (-1.88, 7.88, -0.4), (-1.1, 7.88, 0.0), (-1.1, 7.88, -0.4), (-1.1, 7.9, -0.4), (-1.1, 7.85, -0.4), (0.1, -5.88, 4.0), (0.1, -5.88, 0.0), (-0.1, -5.88, 4.0), (1.9, -5.88, 4.0), (1.9, -5.88, 0.0), (2.1, -5.88, 4.0), (-0.1, -5.88, -0.4), (0.1, -5.88, -0.4), (1.9, -5.88, -0.4), (0.1, -5.88, 4.2), (-0.1, -5.88, 4.2), (2.1, -5.88, 4.2), (1.9, -5.88, 4.2), (0.02725, 8.3, 5.5), (3.276, -6.2, 5.5), (-7.9, -8.15, 5.5), (-7.9, -8.15, 5.1), (-2.1, -8.15, 5.5), (-2.1, -8.15, 5.1), (-7.9, -8.09, 5.1), (-2.1, -8.09, 5.1), (-8.15, -7.9, 5.5), (-8.15, -7.9, 5.1), (-8.09, -7.9, 5.1), (-8.15, 7.9, 5.5), (-8.15, 7.9, 5.1), (-8.09, 7.9, 5.1), (-7.9, 8.15, 5.5), (-7.9, 8.15, 5.1), (-7.9, 8.09, 5.1), (7.9, 8.15, 5.5), (7.9, 8.15, 5.1), (7.9, 8.09, 5.1), (8.15, 7.9, 5.5), (8.15, 7.9, 5.1), (8.09, 7.9, 5.1), (8.15, -5.9, 5.5), (8.15, -5.9, 5.1), (8.09, -5.9, 5.1), (-1.9, -6.15, 5.5), (-1.9, -6.15, 5.1), (-1.9, -6.09, 5.1), (7.9, -6.15, 5.5), (7.9, -6.15, 5.1), (7.9, -6.09, 5.1), (-1.85, -6.15, 5.5), (-1.85, -6.15, 5.1), (-1.91, -6.15, 5.1), (-1.85, -7.9, 5.5), (-1.85, -7.9, 5.1), (-1.91, -7.91, 5.1), (-6.4, -8.0, 2.0), (-6.4, -8.0, 4.0), (-3.6, -8.0, 2.0), (-3.6, -8.0, 4.0), (-6.4, -7.963, 4.0), (-3.6, -7.963, 4.0), (-6.4, -7.963, 2.0), (-3.6, -7.963, 2.0), (-6.4, -8.038, 2.0), (-3.6, -8.038, 2.0), (-6.4, -8.038, 4.0), (-3.6, -8.038, 4.0), (4.1, -6.0, 2.0), (4.1, -6.0, 4.0), (6.9, -6.0, 2.0), (6.9, -6.0, 4.0), (4.1, -5.963, 4.0), (6.9, -5.963, 4.0), (4.1, -5.963, 2.0), (6.9, -5.963, 2.0), (4.1, -6.037, 2.0), (6.9, -6.037, 2.0), (4.1, -6.037, 4.0), (6.9, -6.037, 4.0)], [(24, 25), (26, 24), (27, 25), (26, 27), (8, 25), (9, 4), (10, 27), (11, 6), (5, 8), (24, 9), (7, 10), (26, 11), (28, 25), (29, 16), (30, 27), (31, 18), (17, 28), (24, 29), (19, 30), (26, 31), (46, 47), (48, 49), (50, 48), (51, 49), (50, 51), (42, 40), (43, 41), (52, 49), (53, 40), (54, 51), (55, 42), (41, 52), (48, 53), (43, 54), (50, 55), (130, 133), (126, 124), (131, 132), (139, 127), (140, 128), (141, 129), (137, 134), (138, 135), (134, 136), (135, 134), (130, 137), (131, 138), (134, 139), (135, 140), (136, 141), (394, 199), (247, 393), (256, 820), (212, 784), (146, 1000), (876, 874), (833, 920), (835, 922)], [(3, 1, 5, 7), (0, 4, 5, 1), (2, 3, 7, 6), (2, 6, 4, 0), (3, 2, 22, 23), (0, 20, 22, 2), (1, 3, 23, 21), (1, 21, 20, 0), (15, 19, 17, 13), (12, 13, 17, 16), (14, 18, 19, 15), (14, 12, 16, 18), (15, 23, 22, 14), (12, 14, 22, 20), (13, 21, 23, 15), (13, 12, 20, 21), (32, 34, 35, 33), (33, 45, 44, 32), (36, 37, 41, 40), (36, 38, 46, 44), (37, 45, 47, 39), (37, 36, 44, 45), (56, 88, 89, 57), (83, 115, 116, 84), (70, 102, 103, 71), (57, 89, 90, 58), (84, 116, 117, 85), (71, 103, 104, 72), (58, 90, 91, 59), (85, 117, 118, 86), (72, 104, 105, 73), (59, 91, 92, 60), (86, 118, 119, 87), (73, 105, 106, 74), (60, 92, 93, 61), (87, 119, 88, 56), (74, 106, 107, 75), (61, 93, 94, 62), (75, 107, 108, 76), (62, 94, 95, 63), (76, 108, 109, 77), (63, 95, 96, 64), (77, 109, 110, 78), (64, 96, 97, 65), (78, 110, 111, 79), (65, 97, 98, 66), (79, 111, 112, 80), (66, 98, 99, 67), (80, 112, 113, 81), (67, 99, 100, 68), (81, 113, 114, 82), (68, 100, 101, 69), (82, 114, 115, 83), (69, 101, 102, 70), (121, 127, 129, 122), (120, 128, 127, 121), (126, 125, 130, 131), (122, 123, 125, 121), (120, 121, 125, 126), (233, 214, 150, 170), (219, 591, 275, 155), (276, 590, 277, 278), (214, 244, 181, 150), (170, 276, 278, 233), (282, 281, 279, 280), (244, 282, 280, 181), (249, 219, 155, 186), (781, 779, 998, 999), (201, 180, 243, 264), (180, 157, 221, 243), (284, 283, 285, 286), (281, 286, 285, 279), (1048, 291, 287, 1046), (1049, 1047, 296, 300), (316, 308, 307, 315), (1044, 1045, 298, 289), (296, 287, 311, 316), (287, 288, 312, 311), (311, 312, 304, 303), (316, 311, 303, 308), (296, 316, 315, 295), (295, 315, 307, 321), (304, 319, 321, 307, 308, 303), (312, 288, 319, 304), (321, 322, 297, 295), (299, 300, 296, 295), (299, 295, 297, 301), (309, 317, 297, 322), (317, 318, 298, 297), (310, 318, 317, 309), (318, 313, 289, 298), (314, 290, 289, 313), (305, 306, 314, 313), (306, 320, 290, 314), (290, 294, 293, 289), (288, 290, 320, 319), (288, 292, 294, 290), (287, 291, 292, 288), (298, 302, 301, 297), (318, 310, 305, 313), (309, 322, 320, 306, 305, 310), (319, 320, 322, 321), (1048, 1049, 300, 291), (328, 327, 182, 245), (333, 329, 325, 334), (334, 325, 166, 229, 326), (329, 333, 330, 215, 151), (196, 323, 324, 259), (331, 332, 323, 327), (172, 592, 593, 235), (338, 336, 172, 235), (338, 594, 595, 336), (251, 188, 203, 266), (335, 188, 251, 337), (221, 157, 335, 337), (341, 342, 340, 339), (220, 341, 339, 156), (342, 234, 171, 340), (234, 265, 202, 171), (187, 250, 220, 156), (202, 265, 230, 167), (250, 187, 152, 216), (183, 246, 216, 152), (362, 360, 346, 354), (362, 358, 350, 360), (356, 348, 350, 358), (359, 348, 356, 361), (352, 344, 359, 361), (365, 366, 364, 363), (351, 365, 363, 343), (366, 353, 345, 364), (353, 357, 349, 345), (347, 355, 351, 343), (386, 384, 370, 378), (386, 382, 374, 384), (380, 372, 374, 382), (383, 372, 380, 385), (376, 368, 383, 385), (389, 390, 388, 387), (375, 389, 387, 367), (390, 377, 369, 388), (377, 381, 373, 369), (371, 379, 375, 367), (410, 405, 409, 406, 408, 407), (409, 410, 404, 403), (402, 408, 406, 400), (430, 428, 414, 422), (430, 426, 418, 428), (424, 416, 418, 426), (427, 416, 424, 429), (420, 412, 427, 429), (433, 434, 432, 431), (419, 433, 431, 411), (434, 421, 413, 432), (421, 425, 417, 413), (415, 423, 419, 411), (402, 400, 412, 420), (230, 422, 414, 167), (403, 404, 423, 415), (395, 153, 391, 417, 425, 217), (182, 391, 395, 245), (246, 183, 344, 352), (261, 354, 346, 198), (596, 597, 435, 437), (438, 236, 173, 436), (222, 437, 435, 158), (780, 778, 996, 997), (173, 236, 267, 204), (349, 357, 239, 176), (355, 347, 161, 225), (192, 255, 225, 161), (368, 376, 255, 192), (378, 370, 206, 269), (206, 193, 256, 269), (193, 148, 212, 256), (232, 212, 148, 169), (373, 381, 232, 169), (218, 379, 371, 154), (205, 189, 252, 268), (174, 237, 222, 158), (283, 284, 229, 166), (205, 268, 253, 190), (159, 223, 237, 174), (453, 439, 440, 454), (454, 440, 292, 446), (446, 292, 291, 445), (455, 456, 442, 441), (461, 292, 440, 442), (450, 445, 291, 300), (449, 450, 300, 462), (452, 460, 459, 451), (456, 448, 461, 442), (448, 447, 293, 461), (447, 452, 302, 293), (456, 455, 447, 448), (452, 451, 463, 302), (458, 457, 443, 464), (449, 457, 458, 450), (450, 458, 453, 445), (453, 454, 446, 445), (453, 458, 464, 439), (462, 443, 457, 449), (444, 443, 462, 463), (459, 444, 463, 451), (465, 444, 459, 460), (455, 441, 465, 460), (452, 447, 455, 460), (1060, 470, 466, 1058), (1061, 1059, 475, 479), (495, 487, 486, 494), (1056, 1057, 477, 468), (475, 466, 490, 495), (466, 467, 491, 490), (490, 491, 483, 482), (495, 490, 482, 487), (475, 495, 494, 474), (474, 494, 486, 500), (483, 498, 500, 486, 487, 482), (491, 467, 498, 483), (500, 501, 476, 474), (478, 479, 475, 474), (478, 474, 476, 480), (488, 496, 476, 501), (496, 497, 477, 476), (489, 497, 496, 488), (497, 492, 468, 477), (493, 469, 468, 492), (484, 485, 493, 492), (485, 499, 469, 493), (469, 473, 472, 468), (467, 469, 499, 498), (467, 471, 473, 469), (466, 470, 471, 467), (477, 481, 480, 476), (497, 489, 484, 492), (488, 501, 499, 485, 484, 489), (498, 499, 501, 500), (1060, 1061, 479, 470), (504, 165, 228, 505, 513), (528, 514, 515, 529), (529, 515, 471, 521), (521, 471, 470, 520), (530, 531, 517, 516), (536, 471, 515, 517), (525, 520, 470, 479), (524, 525, 479, 537), (527, 535, 534, 526), (531, 523, 536, 517), (523, 522, 472, 536), (522, 527, 481, 472), (531, 530, 522, 523), (527, 526, 538, 481), (533, 532, 518, 539), (524, 532, 533, 525), (525, 533, 528, 520), (528, 529, 521, 520), (528, 533, 539, 514), (537, 518, 532, 524), (519, 518, 537, 538), (534, 519, 538, 526), (540, 519, 534, 535), (530, 516, 540, 535), (527, 522, 530, 535), (512, 508, 504, 513), (159, 508, 512, 509, 223), (502, 511, 503, 258, 195), (510, 511, 502, 506), (507, 506, 190, 253), (195, 258, 238, 175), (544, 543, 541, 542), (546, 545, 547, 548), (543, 548, 547, 541), (552, 551, 549, 550), (554, 553, 555, 556), (551, 556, 555, 549), (165, 545, 546, 228), (242, 544, 542, 179), (242, 179, 160, 224), (191, 254, 224, 160), (254, 191, 149, 213), (554, 213, 149, 553), (552, 550, 194, 257), (271, 218, 154, 208), (566, 271, 208, 558), (566, 558, 557, 565), (598, 565, 557, 599), (560, 568, 567, 559), (568, 560, 209, 272), (248, 272, 209, 185), (200, 263, 248, 185), (263, 200, 178, 241), (570, 600, 601, 562), (570, 562, 561, 569), (273, 569, 561, 210), (257, 194, 211, 274), (563, 571, 274, 211), (572, 571, 563, 564), (358, 366, 365, 356), (266, 342, 341, 251), (260, 396, 392, 197), (207, 177, 240, 270), (270, 227, 163, 207), (198, 393, 397, 261), (176, 239, 226, 162), (576, 575, 573, 574), (578, 577, 579, 580), (575, 580, 579, 573), (584, 583, 581, 582), (586, 585, 587, 588), (583, 588, 587, 581), (163, 227, 584, 582), (178, 585, 586, 241), (197, 577, 578, 260), (151, 215, 576, 574), (392, 396, 398, 262, 394), (166, 325, 329, 151, 574, 283), (589, 276, 170, 150), (150, 181, 280, 589), (435, 545, 165, 508, 159, 174, 158), (542, 553, 149, 191, 160, 179), (550, 563, 211, 194), (560, 585, 178, 200, 185, 209), (577, 582, 625, 622), (582, 581, 624, 625), (590, 276, 602, 629), (581, 587, 627, 624), (545, 435, 607, 610), (550, 549, 612, 613), (285, 283, 605, 606), (280, 279, 603, 604), (549, 555, 615, 612), (283, 574, 621, 605), (579, 577, 622, 623), (564, 563, 618, 619), (553, 542, 609, 614), (435, 597, 630, 607), (563, 550, 613, 618), (547, 545, 610, 611), (276, 589, 628, 602), (585, 560, 617, 626), (574, 573, 620, 621), (587, 585, 626, 627), (589, 280, 604, 628), (573, 579, 623, 620), (560, 559, 616, 617), (542, 541, 608, 609), (555, 553, 614, 615), (279, 285, 606, 603), (541, 547, 611, 608), (264, 989, 644, 201), (155, 590, 629, 631, 186), (173, 204, 632, 630, 597), (635, 636, 634, 633), (636, 189, 195, 634), (633, 634, 638, 637), (175, 638, 634, 195), (637, 638, 164, 639), (561, 562, 642, 641), (562, 601, 619, 642), (561, 641, 640, 210), (557, 643, 616, 599), (619, 616, 643, 642), (993, 644, 988, 994), (645, 646, 648, 647), (647, 648, 650, 649), (649, 157, 180, 645), (201, 644, 645, 180), (335, 157, 651, 653), (188, 335, 653, 652), (336, 595, 655, 654), (652, 655, 595, 188), (654, 656, 172, 336), (659, 657, 658, 660), (592, 172, 657, 659), (659, 660, 662, 661), (661, 662, 664, 663), (663, 664, 666, 665), (391, 663, 665, 417), (182, 661, 663, 391), (182, 327, 323, 196, 659, 661), (594, 338, 676, 679), (337, 251, 672, 675), (342, 266, 674, 678), (338, 235, 670, 676), (265, 234, 669, 673), (234, 342, 678, 669), (341, 220, 667, 677), (220, 250, 671, 667), (251, 341, 677, 672), (221, 337, 675, 668), (417, 683, 681, 413), (431, 684, 680, 411), (432, 685, 684, 431), (413, 681, 685, 432), (411, 680, 682, 415), (687, 689, 688, 686), (689, 691, 690, 688), (691, 693, 692, 690), (693, 695, 694, 692), (695, 697, 696, 694), (418, 416, 700, 701), (428, 418, 701, 703), (427, 412, 698, 702), (414, 428, 703, 699), (416, 427, 702, 700), (400, 406, 692, 694), (412, 400, 694, 696), (406, 409, 690, 692), (409, 403, 688, 690), (403, 415, 686, 688), (704, 705, 707, 706), (706, 707, 709, 708), (167, 706, 708, 202), (414, 704, 706, 167), (340, 171, 710, 715), (187, 156, 711, 712), (171, 202, 713, 710), (156, 339, 714, 711), (202, 708, 716, 713), (339, 340, 715, 714), (717, 718, 720, 719), (187, 717, 719, 344, 183, 152), (348, 359, 725, 723), (350, 348, 723, 724), (344, 719, 727, 721), (360, 350, 724, 726), (359, 344, 721, 725), (346, 360, 726, 722), (728, 729, 731, 730), (730, 731, 733, 732), (732, 733, 735, 734), (734, 735, 737, 736), (736, 737, 739, 738), (345, 349, 743, 741), (343, 363, 744, 740), (363, 364, 745, 744), (364, 345, 741, 745), (347, 343, 740, 742), (176, 736, 738, 349), (162, 734, 736, 176), (198, 730, 732, 184, 393), (346, 728, 730, 198), (382, 390, 389, 380), (376, 385, 754, 747), (382, 386, 755, 753), (385, 380, 751, 754), (386, 378, 749, 755), (381, 377, 748, 752), (380, 389, 756, 751), (377, 390, 757, 748), (389, 375, 746, 756), (390, 382, 753, 757), (375, 379, 750, 746), (754, 751, 756, 746, 750, 747), (749, 752, 748, 757, 753, 755), (357, 353, 758, 760), (366, 358, 761, 763), (362, 354, 759, 762), (358, 362, 762, 761), (353, 366, 763, 758), (759, 760, 758, 763, 761, 762), (365, 351, 764, 769), (351, 355, 766, 764), (356, 365, 769, 767), (361, 356, 767, 768), (352, 361, 768, 765), (768, 767, 769, 764, 766, 765), (670, 673, 669, 678, 674, 679, 676), (675, 672, 677, 667, 671, 668), (219, 249, 267, 236, 438, 591), (437, 222, 770, 774), (596, 437, 774, 777), (278, 277, 772, 773), (591, 438, 775, 776), (233, 278, 773, 771), (773, 772, 777, 774, 770, 771), (267, 249, 987, 990), (186, 631, 994, 988), (264, 780, 997, 989), (175, 238, 783, 782), (273, 210, 782, 783), (638, 175, 782, 210, 164), (260, 578, 887, 824), (556, 551, 881, 884), (576, 215, 787, 886), (250, 216, 788, 816), (177, 394, 262, 240), (228, 546, 879, 798), (281, 282, 837, 836), (326, 229, 799, 841), (355, 225, 795, 848), (544, 242, 809, 878), (216, 246, 813, 788), (282, 244, 811, 837), (215, 330, 843, 787), (760, 759, 851, 850), (225, 255, 819, 795), (242, 224, 794, 809), (257, 274, 835, 821), (780, 810, 829, 779, 781, 778), (259, 324, 840, 823), (255, 376, 853, 819), (747, 750, 852, 859), (224, 254, 818, 794), (378, 269, 830, 855), (814, 247, 397, 226, 796), (402, 420, 869, 864), (262, 398, 863, 826), (268, 252, 779, 829), (422, 230, 800, 870), (254, 213, 785, 818), (404, 865, 871, 423), (213, 554, 883, 785), (243, 221, 791, 810), (235, 593, 893, 803), (505, 228, 798, 874), (783, 238, 805, 894), (393, 162, 226, 397), (552, 257, 821, 882), (273, 783, 894, 834), (765, 766, 844, 846), (247, 814, 862, 397), (284, 286, 839, 838), (425, 872, 789, 217), (218, 271, 832, 790), (217, 789, 860, 395), (223, 509, 876, 793), (240, 262, 826, 807), (396, 260, 824, 861), (407, 408, 867, 866), (410, 407, 866, 868), (232, 381, 857, 801), (286, 281, 836, 839), (398, 396, 861, 863), (229, 284, 838, 799), (246, 352, 845, 813), (258, 503, 873, 822), (404, 410, 868, 865), (379, 218, 790, 856), (507, 253, 817, 875), (270, 240, 807, 831), (354, 261, 825, 847), (575, 576, 886, 885), (408, 402, 864, 867), (578, 580, 888, 887), (227, 270, 831, 797), (222, 237, 804, 792), (238, 258, 822, 805), (253, 268, 829, 817), (580, 575, 885, 888), (543, 544, 878, 877), (546, 548, 880, 879), (214, 233, 802, 786), (244, 214, 786, 811), (272, 248, 815, 833), (237, 223, 793, 804), (752, 749, 854, 858), (583, 584, 890, 889), (586, 588, 892, 891), (548, 543, 877, 880), (248, 263, 827, 815), (588, 583, 889, 892), (328, 245, 812, 842), (551, 552, 882, 881), (243, 810, 780, 264), (263, 241, 808, 827), (584, 227, 797, 890), (554, 556, 884, 883), (241, 586, 891, 808), (239, 357, 849, 806), (230, 265, 828, 800), (771, 770, 895, 896), (465, 441, 899, 904), (444, 465, 904, 902), (440, 439, 897, 898), (441, 442, 900, 899), (439, 464, 903, 897), (464, 443, 901, 903), (598, 600, 570, 565), (271, 566, 910, 905), (571, 572, 916, 915), (569, 273, 907, 913), (565, 570, 914, 909), (567, 568, 912, 911), (600, 598, 917, 918), (566, 565, 909, 910), (274, 571, 915, 908), (568, 272, 906, 912), (570, 569, 913, 914), (912, 906, 908, 915, 916, 911), (910, 909, 914, 913, 907, 905), (905, 907, 921, 919), (908, 906, 920, 922), (197, 392, 394, 177, 207, 163, 582, 577), (184, 732, 734, 162, 393), (668, 671, 925, 923), (673, 670, 924, 926), (540, 516, 929, 934), (519, 540, 934, 932), (515, 514, 927, 928), (516, 517, 930, 929), (514, 539, 933, 927), (539, 518, 931, 933), (426, 434, 433, 424), (423, 939, 935, 419), (420, 429, 943, 936), (426, 430, 944, 942), (429, 424, 940, 943), (430, 422, 938, 944), (424, 433, 945, 940), (421, 937, 941, 425), (434, 946, 937, 421), (434, 426, 942, 946), (419, 935, 945, 433), (943, 940, 945, 935, 939, 936), (938, 941, 937, 946, 942, 944), (941, 938, 948, 950), (936, 939, 949, 947), (952, 951, 953, 954), (951, 952, 956, 955), (955, 956, 958, 957), (957, 958, 960, 959), (959, 960, 962, 961), (169, 959, 961, 373), (148, 957, 959, 169), (193, 955, 957, 148), (206, 951, 955, 193), (370, 953, 951, 206), (963, 964, 966, 965), (347, 963, 965, 368, 192, 161), (384, 374, 970, 972), (383, 368, 967, 971), (370, 384, 972, 968), (372, 383, 971, 969), (374, 372, 969, 970), (371, 367, 973, 975), (369, 373, 976, 974), (367, 387, 977, 973), (387, 388, 978, 977), (388, 369, 974, 978), (979, 980, 982, 981), (981, 982, 984, 983), (154, 981, 983, 208), (371, 979, 981, 154), (558, 208, 985, 986), (558, 986, 643, 557), (636, 635, 995, 991), (990, 992, 636, 991), (990, 987, 996, 999), (992, 990, 999, 998), (987, 989, 997, 996), (204, 267, 990, 991), (778, 781, 999, 996), (252, 189, 636, 992), (249, 186, 988, 987), (779, 252, 992, 998), (632, 204, 991, 995), (644, 993, 646, 645), (644, 989, 987, 988), (695, 693, 702, 697), (689, 687, 680, 691), (680, 684, 700, 702, 693, 691), (684, 685, 701, 700), (707, 705, 703, 710, 716), (664, 662, 681, 666), (660, 658, 654, 662), (655, 715, 710, 703, 701, 685, 681, 662, 654), (737, 735, 741, 739), (731, 729, 726, 733), (726, 724, 745, 741, 735, 733), (952, 954, 972, 956), (960, 958, 974, 962), (958, 956, 972, 970, 978, 974), (969, 977, 978, 970), (980, 973, 982), (986, 984, 982), (973, 986, 982), (866, 867, 864, 869, 871, 865, 868), (723, 744, 745, 724), (727, 718, 711, 725), (652, 714, 715, 655), (994, 646, 993), (646, 993, 653, 650), (714, 652, 653, 993, 994, 643, 986, 973, 977, 969, 971, 740, 744, 723, 725, 711), (966, 964, 740, 971), (631, 629, 630, 632, 995, 994), (633, 637, 639, 641, 635), (641, 642, 643, 994, 995, 635), (142, 892, 889, 890, 797, 831, 807, 826, 863, 861, 824, 887, 888, 143), (143, 888, 885, 886, 787, 843, 841, 799, 838, 839, 144), (802, 792, 804, 793, 1001, 145, 786), (147, 880, 877, 878, 809, 794, 818, 785, 883, 884, 146), (1003, 1005, 1004, 1002), (1003, 1006, 1007, 1005), (1010, 1009, 1012, 1013), (1008, 1011, 1012, 1009), (1016, 1015, 1018, 1019), (1014, 1017, 1018, 1015), (1022, 1021, 1024, 1025), (1020, 1023, 1024, 1021), (1028, 1031, 1030, 1027), (1026, 1027, 1030, 1029), (1034, 1033, 1036, 1037), (1032, 1035, 1036, 1033), (1042, 1043, 1041, 1039), (1046, 1047, 1040, 1038), (1043, 1045, 1040, 1041), (1042, 1039, 1038, 1044), (293, 1042, 1044, 289), (302, 298, 1045, 1043), (293, 302, 1043, 1042), (1038, 1040, 1045, 1044), (287, 296, 1047, 1046), (1039, 1041, 1049, 1048), (1041, 1040, 1047, 1049), (1039, 1048, 1046, 1038), (1054, 1055, 1053, 1051), (1058, 1059, 1052, 1050), (1055, 1057, 1052, 1053), (1054, 1051, 1050, 1056), (472, 1054, 1056, 468), (481, 477, 1057, 1055), (472, 481, 1055, 1054), (1050, 1052, 1057, 1056), (466, 475, 1059, 1058), (1051, 1053, 1061, 1060), (1053, 1052, 1059, 1061), (1051, 1060, 1058, 1050)])
me_vert.polygons.foreach_set('use_smooth', [0, 0, 0, 0, 0, 0, 0, 0, 0, 0, 0, 0, 0, 0, 0, 0, 0, 0, 0, 0, 0, 0, 1, 1, 1, 1, 1, 1, 1, 1, 1, 1, 1, 1, 1, 1, 1, 1, 1, 1, 1, 1, 1, 1, 1, 1, 1, 1, 1, 1, 1, 1, 1, 1, 0, 0, 0, 0, 0, 0, 0, 0, 0, 0, 0, 0, 0, 0, 0, 0, 0, 0, 0, 0, 0, 0, 0, 0, 0, 0, 0, 0, 0, 0, 0, 0, 0, 0, 0, 0, 0, 0, 0, 0, 0, 0, 0, 0, 0, 0, 0, 0, 0, 0, 0, 0, 0, 0, 0, 0, 0, 0, 0, 0, 0, 0, 0, 0, 0, 0, 0, 0, 0, 0, 0, 0, 0, 0, 0, 0, 0, 0, 0, 0, 0, 0, 0, 0, 0, 0, 0, 0, 0, 0, 0, 0, 0, 0, 0, 0, 0, 0, 0, 0, 0, 0, 0, 0, 0, 0, 0, 0, 0, 0, 0, 0, 0, 0, 0, 0, 0, 0, 0, 0, 0, 0, 0, 0, 0, 0, 0, 0, 0, 0, 0, 0, 0, 0, 0, 0, 0, 0, 0, 0, 0, 0, 0, 0, 0, 0, 0, 0, 0, 0, 0, 0, 0, 0, 0, 0, 0, 0, 0, 0, 0, 0, 0, 0, 0, 0, 0, 0, 0, 0, 0, 0, 0, 0, 0, 0, 0, 0, 0, 0, 0, 0, 0, 0, 0, 0, 0, 0, 0, 0, 0, 0, 0, 0, 0, 0, 0, 0, 0, 0, 0, 0, 0, 0, 0, 0, 0, 0, 0, 0, 0, 0, 0, 0, 0, 0, 0, 0, 0, 0, 0, 0, 0, 0, 0, 0, 0, 0, 0, 0, 0, 0, 0, 0, 0, 0, 0, 0, 0, 0, 0, 0, 0, 0, 0, 0, 0, 0, 0, 0, 0, 0, 0, 0, 0, 0, 0, 0, 0, 0, 0, 0, 0, 0, 0, 0, 0, 0, 0, 0, 0, 0, 0, 0, 0, 0, 0, 0, 0, 0, 0, 0, 0, 0, 0, 0, 0, 0, 0, 0, 0, 0, 0, 0, 0, 0, 0, 0, 0, 0, 0, 0, 0, 0, 0, 0, 0, 0, 0, 0, 0, 0, 0, 0, 0, 0, 0, 0, 0, 0, 0, 0, 0, 0, 0, 0, 0, 0, 0, 0, 0, 0, 0, 0, 0, 0, 0, 0, 0, 0, 0, 0, 0, 0, 0, 0, 0, 0, 0, 0, 0, 0, 0, 0, 0, 0, 0, 0, 0, 0, 0, 0, 0, 0, 0, 0, 0, 0, 0, 0, 0, 0, 0, 0, 0, 0, 0, 0, 0, 0, 0, 0, 0, 0, 0, 0, 0, 0, 0, 0, 0, 0, 0, 0, 0, 0, 0, 0, 0, 0, 0, 0, 0, 0, 0, 0, 0, 0, 0, 0, 0, 0, 0, 0, 0, 0, 0, 0, 0, 0, 0, 0, 0, 0, 0, 0, 0, 0, 0, 0, 0, 0, 0, 0, 0, 0, 0, 0, 0, 0, 0, 0, 0, 0, 0, 0, 0, 0, 0, 0, 0, 0, 0, 0, 0, 0, 0, 0, 0, 0, 0, 0, 0, 0, 0, 0, 0, 0, 0, 0, 0, 0, 0, 0, 0, 0, 0, 0, 0, 0, 0, 0, 0, 0, 0, 0, 0, 0, 0, 0, 0, 0, 0, 0, 0, 0, 0, 0, 0, 0, 0, 0, 0, 0, 0, 0, 0, 0, 0, 0, 0, 0, 0, 0, 0, 0, 0, 0, 0, 0, 0, 0, 0, 0, 0, 0, 0, 0, 0, 0, 0, 0, 0, 0, 0, 0, 0, 0, 0, 0, 0, 0, 0, 0, 0, 0, 0, 0, 0, 0, 0, 0, 0, 0, 0, 0, 0, 0, 0, 0, 0, 0, 0, 0, 0, 0, 0, 0, 0, 0, 0, 0, 0, 0, 0, 0, 0, 0, 0, 0, 0, 0, 0, 0, 0, 0, 0, 0, 0, 0, 0, 0, 0, 0, 0, 0, 0, 0, 0, 0, 0, 0, 0, 0, 0, 0, 0, 0, 0, 0, 0, 0, 0, 0, 0, 0, 0, 0, 0, 0, 0, 0, 0, 0, 0, 0, 0, 0, 0, 0, 0, 0, 0, 0, 0, 0, 0, 0, 0, 0, 0, 0, 0, 0, 0, 0, 0, 0, 0, 0, 0, 0, 0, 0, 0, 0, 0, 0, 0, 0, 0, 0, 0, 0, 0, 0, 0, 0, 0, 0, 0, 0, 0, 0])
me_vert.polygons.foreach_set('material_index', [8, 8, 8, 8, 8, 8, 8, 8, 8, 8, 8, 8, 8, 8, 8, 8, 8, 8, 8, 8, 8, 8, 6, 6, 6, 6, 6, 6, 6, 6, 6, 6, 6, 6, 6, 6, 6, 6, 6, 6, 6, 6, 6, 6, 6, 6, 6, 6, 6, 6, 6, 6, 6, 6, 5, 5, 5, 5, 5, 1, 0, 0, 1, 0, 0, 0, 0, 1, 1, 1, 0, 0, 0, 0, 0, 0, 0, 0, 0, 0, 0, 0, 0, 0, 0, 0, 0, 0, 0, 0, 0, 0, 0, 0, 0, 0, 0, 0, 0, 0, 0, 0, 0, 1, 1, 1, 1, 1, 1, 1, 0, 0, 0, 0, 0, 0, 0, 0, 0, 0, 1, 1, 1, 0, 0, 0, 0, 0, 0, 0, 0, 0, 0, 0, 0, 0, 0, 0, 0, 0, 0, 0, 0, 1, 1, 1, 0, 0, 0, 0, 0, 0, 0, 0, 0, 0, 1, 1, 1, 1, 1, 1, 1, 0, 0, 0, 1, 0, 1, 1, 1, 1, 1, 1, 1, 1, 1, 1, 1, 1, 0, 1, 1, 0, 0, 0, 0, 0, 0, 0, 0, 0, 0, 0, 0, 0, 0, 0, 0, 0, 0, 0, 0, 0, 0, 0, 0, 0, 0, 0, 0, 0, 0, 0, 0, 0, 0, 0, 0, 0, 0, 0, 0, 0, 0, 0, 0, 0, 0, 0, 0, 0, 0, 0, 0, 0, 0, 0, 1, 0, 0, 0, 0, 0, 0, 0, 0, 0, 0, 0, 0, 0, 0, 0, 0, 0, 0, 0, 0, 0, 0, 0, 0, 1, 1, 1, 1, 1, 1, 0, 0, 0, 0, 0, 0, 0, 0, 1, 1, 1, 0, 0, 1, 0, 0, 0, 0, 0, 1, 1, 1, 0, 0, 0, 1, 0, 0, 0, 0, 1, 1, 1, 1, 1, 0, 0, 0, 0, 0, 0, 0, 0, 0, 0, 1, 0, 0, 0, 0, 0, 0, 0, 0, 0, 0, 0, 0, 0, 0, 0, 0, 0, 0, 0, 0, 0, 0, 0, 0, 0, 0, 0, 0, 0, 0, 0, 0, 0, 0, 0, 0, 0, 0, 0, 0, 0, 0, 0, 0, 0, 0, 7, 0, 0, 0, 0, 0, 0, 0, 0, 0, 0, 0, 0, 0, 0, 0, 0, 0, 0, 0, 0, 0, 0, 0, 0, 0, 0, 0, 0, 0, 0, 0, 0, 0, 0, 0, 0, 0, 0, 0, 0, 0, 0, 0, 0, 0, 0, 0, 0, 0, 0, 0, 0, 0, 0, 0, 0, 0, 0, 0, 0, 0, 0, 0, 0, 0, 0, 0, 0, 0, 0, 0, 0, 0, 0, 0, 0, 0, 0, 0, 0, 0, 0, 0, 0, 0, 0, 0, 0, 0, 0, 0, 0, 0, 0, 0, 0, 0, 0, 0, 0, 0, 0, 0, 0, 0, 0, 0, 0, 0, 0, 0, 0, 0, 0, 0, 0, 1, 1, 1, 0, 0, 0, 0, 1, 1, 0, 0, 1, 1, 0, 1, 0, 1, 1, 1, 1, 1, 1, 1, 1, 1, 1, 1, 1, 1, 1, 1, 1, 1, 1, 0, 1, 1, 1, 1, 1, 0, 1, 1, 1, 0, 1, 1, 1, 1, 1, 1, 1, 1, 1, 0, 1, 0, 1, 1, 1, 1, 1, 1, 1, 0, 1, 0, 1, 1, 1, 1, 0, 0, 0, 1, 1, 1, 1, 1, 0, 0, 0, 1, 0, 1, 0, 1, 1, 0, 0, 0, 1, 1, 1, 1, 1, 1, 1, 1, 1, 0, 0, 0, 0, 0, 0, 0, 0, 0, 0, 0, 0, 0, 1, 1, 0, 0, 1, 1, 1, 1, 1, 1, 1, 1, 0, 0, 0, 0, 0, 0, 0, 0, 0, 0, 0, 0, 0, 1, 1, 0, 0, 0, 0, 0, 1, 1, 1, 0, 0, 0, 0, 0, 0, 0, 0, 0, 0, 0, 0, 0, 0, 0, 0, 0, 0, 0, 0, 0, 0, 0, 0, 0, 0, 1, 1, 0, 1, 0, 0, 0, 7, 7, 7, 7, 7, 7, 7, 7, 7, 7, 7, 7, 7, 7, 7, 0, 0, 7, 2, 7, 0, 7, 0, 7, 7, 0, 7, 7, 7, 3, 3, 3, 3, 0, 0, 0, 0, 0, 0, 0, 0, 0, 0, 0, 0, 0, 0, 0, 0, 0, 0, 0, 0, 0, 0, 0, 0, 0, 0, 0, 0, 0, 0, 0, 0, 0, 0, 0, 0])
me_vert.materials.append(mat_edges)
me_vert.materials.append(mat_walls)
me_vert.materials.append(mat_ceilings)
me_vert.materials.append(mat_roof)
me_vert.materials.append(mat_glass)
me_vert.materials.append(mat_sliding_glass_door)
me_vert.materials.append(mat_bar)
me_vert.materials.append(mat_floor)
me_vert.materials.append(mat_window_frames)
me_vert.use_remesh_preserve_volume = False
me_vert.use_remesh_preserve_attributes = False
me_vert.use_mirror_vertex_groups = False
me_vert.update()

# ---- objects
ob_cube_006 = bpy.data.objects.new('Cube.006', me_cube_006)
ob_point_003 = bpy.data.objects.new('Point.003', light_point_003)
ob_point_002 = bpy.data.objects.new('Point.002', light_point_002)
ob_point_001 = bpy.data.objects.new('Point.001', light_point_001)
ob_point = bpy.data.objects.new('Point', light_point)
ob_vert = bpy.data.objects.new('Vert', me_vert)

# ---- transforms, parenting, visibility, modifiers, constraints
ob_cube_006.location = (-2.845, 7.895, 2.35)
ob_cube_006.rotation_euler = (-1.134, -3.348e-08, 3.142)
ob_cube_006.scale = (0.1, 0.1, 0.1)
ob_cube_006.lineart.crease_threshold = 0.0
ob_point_003.location = (3.0, 1.0, 5.65)
ob_point_003.lineart.crease_threshold = 0.0
ob_point_002.location = (-5.0, 6.5, 5.65)
ob_point_002.lineart.crease_threshold = 0.0
ob_point_001.location = (-5.0, 2.5, 5.65)
ob_point_001.lineart.crease_threshold = 0.0
ob_point.location = (-5.0, -4.25, 5.65)
ob_point.lineart.crease_threshold = 0.0
ob_vert.location = (-0.08969, -0.1614, 0.6247)
ob_vert.lineart.crease_threshold = 0.0

# ---- collection membership
col_collection_1.objects.link(ob_cube_006)
col_collection_1.objects.link(ob_point_003)
col_collection_1.objects.link(ob_point_002)
col_collection_1.objects.link(ob_point_001)
col_collection_1.objects.link(ob_point)
col_collection_1.objects.link(ob_vert)

# ---- scene / render settings (as saved in the file)
scene.frame_start = 1; scene.frame_end = 250; scene.frame_set(1)
scene.render.engine = 'BLENDER_EEVEE_NEXT'
scene.render.dither_intensity = 0.0
scene.cycles.use_denoising = False
scene.cycles.samples = 128
scene.cycles.sampling_pattern = 'TABULATED_SOBOL'
scene.cycles.light_sampling_threshold = 0.0
scene.cycles.use_adaptive_sampling = False
scene.cycles.use_light_tree = False
scene.cycles.blur_glossy = 0.0
scene.cycles.sample_clamp_indirect = 0.0
scene.view_settings.view_transform = 'Standard'
bpy.context.view_layer.update()

# ---- added for rendering (the .blend has no active camera): camera
cam_auto = bpy.data.cameras.new('AutoCamera')
cam_auto.lens = 50.0
cam_auto.sensor_width = 36.0
cam_auto.clip_end = 1000.0
ob_auto_camera = bpy.data.objects.new('AutoCamera', cam_auto)
scene.collection.objects.link(ob_auto_camera)
ob_auto_camera.location = (22.2726, -26.937, 21.0417)
ob_auto_camera.rotation_euler = (1.09748, -7.21219e-08, 0.694738)
scene.camera = ob_auto_camera
bpy.context.view_layer.update()

